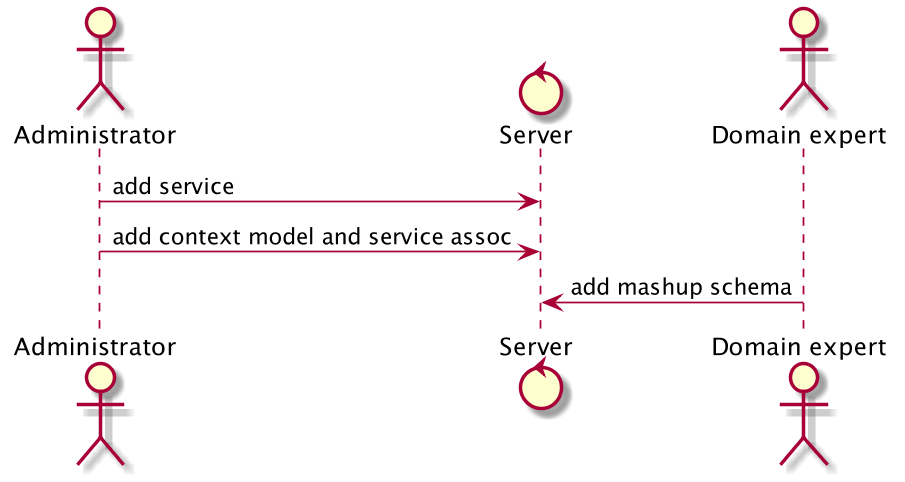

The diagram above was rendered by PlantUML. Its source (embedded in the PNG):
@startuml
scale 900 width
actor "Administrator"
control "Server"
actor "Domain expert"
"Administrator" -> "Server" : add service
"Administrator" -> "Server" : add context model and service assoc
"Domain expert" -> "Server" : add mashup schema 
@enduml